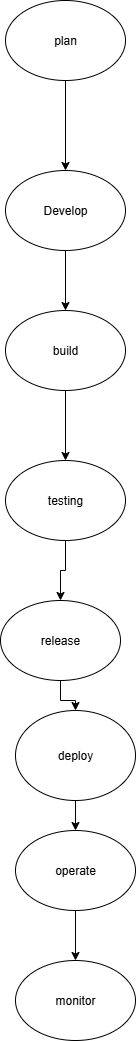

The diagram above was exported from draw.io. Its source (the exported page's mxGraphModel, read from the mxfile embedded in the PNG):
<mxGraphModel dx="786" dy="451" grid="1" gridSize="10" guides="1" tooltips="1" connect="1" arrows="1" fold="1" page="1" pageScale="1" pageWidth="850" pageHeight="1100" math="0" shadow="0">
  <root>
    <mxCell id="0" />
    <mxCell id="1" parent="0" />
    <mxCell id="KWcKVny4hIFyz-b5pjUI-15" value="" style="edgeStyle=orthogonalEdgeStyle;rounded=0;orthogonalLoop=1;jettySize=auto;html=1;" edge="1" parent="1" source="KWcKVny4hIFyz-b5pjUI-1" target="KWcKVny4hIFyz-b5pjUI-2">
      <mxGeometry relative="1" as="geometry" />
    </mxCell>
    <mxCell id="KWcKVny4hIFyz-b5pjUI-1" value="build" style="ellipse;whiteSpace=wrap;html=1;" vertex="1" parent="1">
      <mxGeometry x="310" y="350" width="120" height="80" as="geometry" />
    </mxCell>
    <mxCell id="KWcKVny4hIFyz-b5pjUI-19" value="" style="edgeStyle=orthogonalEdgeStyle;rounded=0;orthogonalLoop=1;jettySize=auto;html=1;" edge="1" parent="1" source="KWcKVny4hIFyz-b5pjUI-2" target="KWcKVny4hIFyz-b5pjUI-3">
      <mxGeometry relative="1" as="geometry" />
    </mxCell>
    <mxCell id="KWcKVny4hIFyz-b5pjUI-2" value="testing" style="ellipse;whiteSpace=wrap;html=1;" vertex="1" parent="1">
      <mxGeometry x="310" y="500" width="120" height="80" as="geometry" />
    </mxCell>
    <mxCell id="KWcKVny4hIFyz-b5pjUI-18" value="" style="edgeStyle=orthogonalEdgeStyle;rounded=0;orthogonalLoop=1;jettySize=auto;html=1;" edge="1" parent="1" source="KWcKVny4hIFyz-b5pjUI-3" target="KWcKVny4hIFyz-b5pjUI-5">
      <mxGeometry relative="1" as="geometry" />
    </mxCell>
    <mxCell id="KWcKVny4hIFyz-b5pjUI-3" value="release" style="ellipse;whiteSpace=wrap;html=1;" vertex="1" parent="1">
      <mxGeometry x="305" y="640" width="120" height="80" as="geometry" />
    </mxCell>
    <mxCell id="KWcKVny4hIFyz-b5pjUI-22" value="" style="edgeStyle=orthogonalEdgeStyle;rounded=0;orthogonalLoop=1;jettySize=auto;html=1;" edge="1" parent="1" source="KWcKVny4hIFyz-b5pjUI-4" target="KWcKVny4hIFyz-b5pjUI-9">
      <mxGeometry relative="1" as="geometry" />
    </mxCell>
    <mxCell id="KWcKVny4hIFyz-b5pjUI-4" value="plan" style="ellipse;whiteSpace=wrap;html=1;" vertex="1" parent="1">
      <mxGeometry x="310" y="40" width="120" height="80" as="geometry" />
    </mxCell>
    <mxCell id="KWcKVny4hIFyz-b5pjUI-20" value="" style="edgeStyle=orthogonalEdgeStyle;rounded=0;orthogonalLoop=1;jettySize=auto;html=1;" edge="1" parent="1" source="KWcKVny4hIFyz-b5pjUI-5" target="KWcKVny4hIFyz-b5pjUI-7">
      <mxGeometry relative="1" as="geometry" />
    </mxCell>
    <mxCell id="KWcKVny4hIFyz-b5pjUI-5" value="deploy" style="ellipse;whiteSpace=wrap;html=1;" vertex="1" parent="1">
      <mxGeometry x="320" y="750" width="120" height="90" as="geometry" />
    </mxCell>
    <mxCell id="KWcKVny4hIFyz-b5pjUI-21" value="" style="edgeStyle=orthogonalEdgeStyle;rounded=0;orthogonalLoop=1;jettySize=auto;html=1;" edge="1" parent="1" source="KWcKVny4hIFyz-b5pjUI-7" target="KWcKVny4hIFyz-b5pjUI-8">
      <mxGeometry relative="1" as="geometry" />
    </mxCell>
    <mxCell id="KWcKVny4hIFyz-b5pjUI-7" value="operate" style="ellipse;whiteSpace=wrap;html=1;" vertex="1" parent="1">
      <mxGeometry x="320" y="870" width="120" height="80" as="geometry" />
    </mxCell>
    <mxCell id="KWcKVny4hIFyz-b5pjUI-8" value="monitor" style="ellipse;whiteSpace=wrap;html=1;" vertex="1" parent="1">
      <mxGeometry x="320" y="1000" width="120" height="80" as="geometry" />
    </mxCell>
    <mxCell id="KWcKVny4hIFyz-b5pjUI-12" value="" style="edgeStyle=orthogonalEdgeStyle;rounded=0;orthogonalLoop=1;jettySize=auto;html=1;" edge="1" parent="1" source="KWcKVny4hIFyz-b5pjUI-9" target="KWcKVny4hIFyz-b5pjUI-1">
      <mxGeometry relative="1" as="geometry" />
    </mxCell>
    <mxCell id="KWcKVny4hIFyz-b5pjUI-9" value="Develop" style="ellipse;whiteSpace=wrap;html=1;" vertex="1" parent="1">
      <mxGeometry x="310" y="210" width="120" height="80" as="geometry" />
    </mxCell>
  </root>
</mxGraphModel>